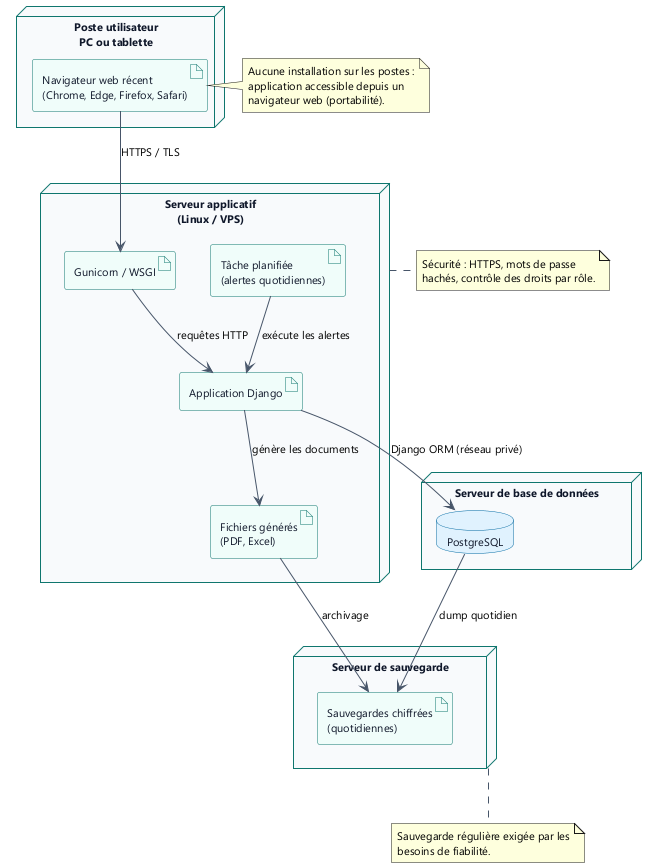

The diagram above was rendered by PlantUML. Its source (embedded in the PNG):
@startuml 12_deploiement
' DPCI - Atelier GL n19 - Diagramme de déploiement
skinparam shadowing false
skinparam backgroundColor #FFFFFF
skinparam defaultFontName "Segoe UI"
skinparam defaultFontSize 11
skinparam node {
  BackgroundColor #F8FAFC
  BorderColor #0F766E
  FontColor #0F172A
}
skinparam database {
  BackgroundColor #E0F2FE
  BorderColor #0369A1
  FontColor #0F172A
}
skinparam artifact {
  BackgroundColor #F0FDFA
  BorderColor #0F766E
  FontColor #0F172A
}
skinparam ArrowColor #475569

node "Poste utilisateur\nPC ou tablette" as PC {
  artifact "Navigateur web récent\n(Chrome, Edge, Firefox, Safari)" as BROWSER
}

node "Serveur applicatif\n(Linux / VPS)" as APP {
  artifact "Gunicorn / WSGI" as GUNICORN
  artifact "Application Django" as DJANGO
  artifact "Tâche planifiée\n(alertes quotidiennes)" as CRON
  artifact "Fichiers générés\n(PDF, Excel)" as GEN
}

node "Serveur de base de données" as DBSRV {
  database "PostgreSQL" as PG
}

node "Serveur de sauvegarde" as BAK {
  artifact "Sauvegardes chiffrées\n(quotidiennes)" as BACKUP
}

BROWSER --> GUNICORN : HTTPS / TLS
GUNICORN --> DJANGO : requêtes HTTP
DJANGO --> PG : Django ORM (réseau privé)
CRON --> DJANGO : exécute les alertes
DJANGO --> GEN : génère les documents
PG --> BACKUP : dump quotidien
GEN --> BACKUP : archivage

note right of BROWSER
  Aucune installation sur les postes :
  application accessible depuis un
  navigateur web (portabilité).
end note

note right of APP
  Sécurité : HTTPS, mots de passe
  hachés, contrôle des droits par rôle.
end note

note bottom of BAK
  Sauvegarde régulière exigée par les
  besoins de fiabilité.
end note

@enduml